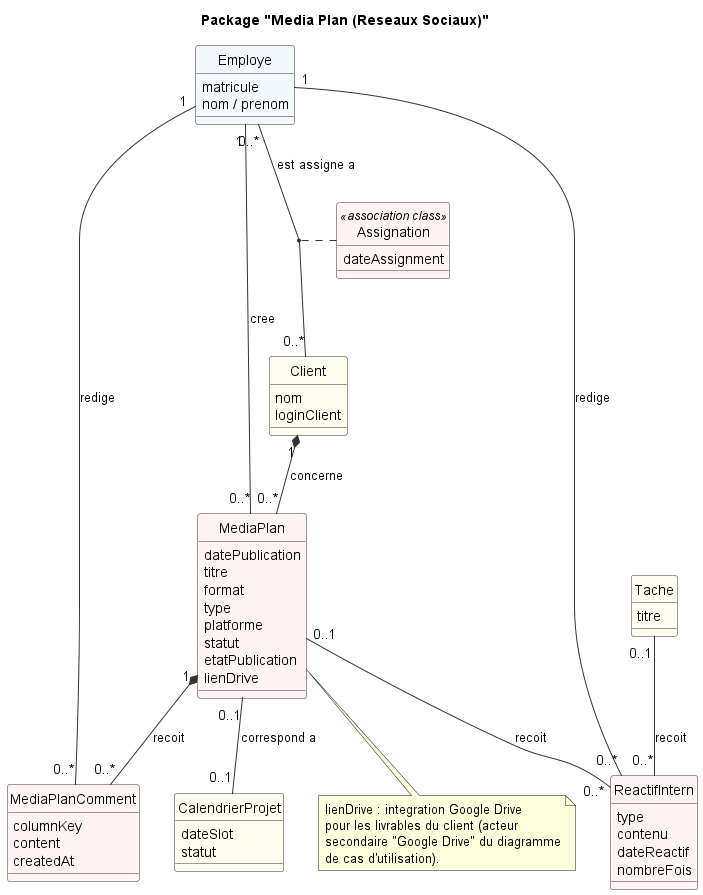

The diagram above was rendered by PlantUML. Its source (embedded in the PNG):
@startuml 06_media_plan
hide circle
skinparam backgroundColor #FFFFFF
skinparam classAttributeIconSize 0
skinparam class {
  BackgroundColor #FFF3F3
  BorderColor #333333
  ArrowColor #333333
}

title Package "Media Plan (Reseaux Sociaux)"

class Employe #F3F8FF {
  matricule
  nom / prenom
}

class Client #FFFDF0 {
  nom
  loginClient
}

class CalendrierProjet #FFFDF0 {
  dateSlot
  statut
}

class MediaPlan {
  datePublication
  titre
  format
  type
  platforme
  statut
  etatPublication
  lienDrive
}

class MediaPlanComment {
  columnKey
  content
  createdAt
}

class ReactifIntern {
  type
  contenu
  dateReactif
  nombreFois
}

class Assignation <<association class>> {
  dateAssignment
}

Client "1" *-- "0..*" MediaPlan : concerne
Employe "1" -- "0..*" MediaPlan : cree
Employe "0..*" -- "0..*" Client : est assigne a
(Employe, Client) .. Assignation
MediaPlan "1" *-- "0..*" MediaPlanComment : recoit
Employe "1" -- "0..*" MediaPlanComment : redige
MediaPlan "0..1" -- "0..1" CalendrierProjet : correspond a
Tache "0..1" -- "0..*" ReactifIntern : recoit
MediaPlan "0..1" -- "0..*" ReactifIntern : recoit
Employe "1" -- "0..*" ReactifIntern : redige

class Tache #FFFDF0 {
  titre
}

note bottom of MediaPlan
  lienDrive : integration Google Drive
  pour les livrables du client (acteur
  secondaire "Google Drive" du diagramme
  de cas d'utilisation).
end note

@enduml